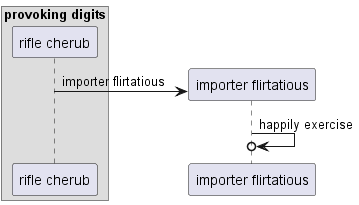

The diagram above was rendered by PlantUML. Its source (embedded in the PNG):
@startuml
box "provoking digits"
participant "rifle cherub" as 0
end box
create participant "importer flirtatious" as 1
0 -> 1 : importer flirtatious
1 ->o 1: happily exercise
@enduml